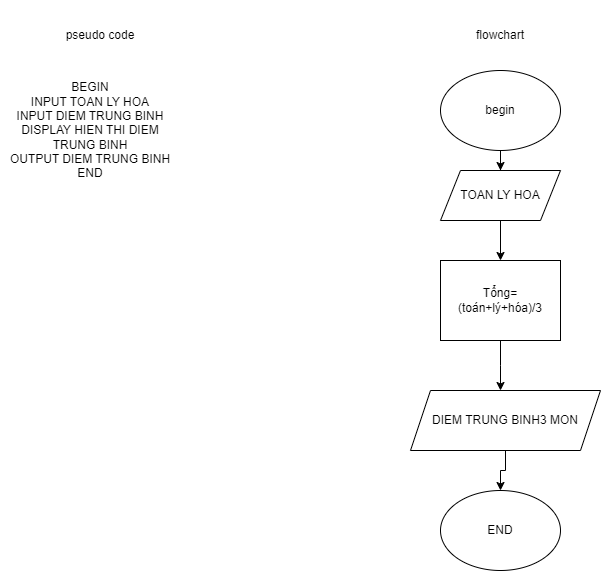

The diagram above was exported from draw.io. Its source (the exported page's mxGraphModel, read from the mxfile embedded in the PNG):
<mxGraphModel dx="1050" dy="669" grid="1" gridSize="10" guides="1" tooltips="1" connect="1" arrows="1" fold="1" page="1" pageScale="1" pageWidth="827" pageHeight="1169" math="0" shadow="0">
  <root>
    <mxCell id="0" />
    <mxCell id="1" parent="0" />
    <mxCell id="7CGPqVXTYlJttZKuJJd8-2" value="pseudo code" style="text;html=1;strokeColor=none;fillColor=none;align=center;verticalAlign=middle;whiteSpace=wrap;rounded=0;" vertex="1" parent="1">
      <mxGeometry x="140" y="130" width="80" height="50" as="geometry" />
    </mxCell>
    <mxCell id="7CGPqVXTYlJttZKuJJd8-3" value="BEGIN&lt;br&gt;INPUT TOAN LY HOA&lt;br&gt;INPUT DIEM TRUNG BINH&lt;br&gt;DISPLAY HIEN THI DIEM TRUNG BINH&lt;br&gt;OUTPUT DIEM TRUNG BINH&lt;br&gt;END" style="text;html=1;strokeColor=none;fillColor=none;align=center;verticalAlign=middle;whiteSpace=wrap;rounded=0;" vertex="1" parent="1">
      <mxGeometry x="80" y="120" width="180" height="260" as="geometry" />
    </mxCell>
    <mxCell id="7CGPqVXTYlJttZKuJJd8-14" style="edgeStyle=orthogonalEdgeStyle;rounded=0;orthogonalLoop=1;jettySize=auto;html=1;exitX=0.5;exitY=1;exitDx=0;exitDy=0;" edge="1" parent="1" source="7CGPqVXTYlJttZKuJJd8-6" target="7CGPqVXTYlJttZKuJJd8-9">
      <mxGeometry relative="1" as="geometry" />
    </mxCell>
    <mxCell id="7CGPqVXTYlJttZKuJJd8-6" value="begin" style="ellipse;whiteSpace=wrap;html=1;" vertex="1" parent="1">
      <mxGeometry x="520" y="190" width="120" height="80" as="geometry" />
    </mxCell>
    <mxCell id="7CGPqVXTYlJttZKuJJd8-8" value="flowchart" style="text;html=1;strokeColor=none;fillColor=none;align=center;verticalAlign=middle;whiteSpace=wrap;rounded=0;" vertex="1" parent="1">
      <mxGeometry x="550" y="120" width="60" height="70" as="geometry" />
    </mxCell>
    <mxCell id="7CGPqVXTYlJttZKuJJd8-15" value="" style="edgeStyle=orthogonalEdgeStyle;rounded=0;orthogonalLoop=1;jettySize=auto;html=1;" edge="1" parent="1" source="7CGPqVXTYlJttZKuJJd8-9" target="7CGPqVXTYlJttZKuJJd8-11">
      <mxGeometry relative="1" as="geometry" />
    </mxCell>
    <mxCell id="7CGPqVXTYlJttZKuJJd8-9" value="TOAN LY HOA" style="shape=parallelogram;perimeter=parallelogramPerimeter;whiteSpace=wrap;html=1;fixedSize=1;" vertex="1" parent="1">
      <mxGeometry x="520" y="290" width="120" height="50" as="geometry" />
    </mxCell>
    <mxCell id="7CGPqVXTYlJttZKuJJd8-16" style="edgeStyle=orthogonalEdgeStyle;rounded=0;orthogonalLoop=1;jettySize=auto;html=1;" edge="1" parent="1" source="7CGPqVXTYlJttZKuJJd8-11">
      <mxGeometry relative="1" as="geometry">
        <mxPoint x="580" y="510" as="targetPoint" />
      </mxGeometry>
    </mxCell>
    <mxCell id="7CGPqVXTYlJttZKuJJd8-11" value="Tổng= (toán+lý+hóa)/3" style="rounded=0;whiteSpace=wrap;html=1;" vertex="1" parent="1">
      <mxGeometry x="520" y="380" width="120" height="80" as="geometry" />
    </mxCell>
    <mxCell id="7CGPqVXTYlJttZKuJJd8-17" style="edgeStyle=orthogonalEdgeStyle;rounded=0;orthogonalLoop=1;jettySize=auto;html=1;" edge="1" parent="1" source="7CGPqVXTYlJttZKuJJd8-12" target="7CGPqVXTYlJttZKuJJd8-13">
      <mxGeometry relative="1" as="geometry" />
    </mxCell>
    <mxCell id="7CGPqVXTYlJttZKuJJd8-12" value="DIEM TRUNG BINH3 MON" style="shape=parallelogram;perimeter=parallelogramPerimeter;whiteSpace=wrap;html=1;fixedSize=1;" vertex="1" parent="1">
      <mxGeometry x="490" y="510" width="190" height="60" as="geometry" />
    </mxCell>
    <mxCell id="7CGPqVXTYlJttZKuJJd8-13" value="END" style="ellipse;whiteSpace=wrap;html=1;" vertex="1" parent="1">
      <mxGeometry x="520" y="610" width="120" height="80" as="geometry" />
    </mxCell>
  </root>
</mxGraphModel>